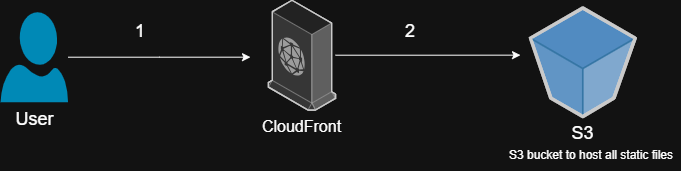

The diagram above was exported from draw.io. Its source (the exported page's mxGraphModel, read from the mxfile embedded in the PNG):
<mxGraphModel dx="872" dy="473" grid="1" gridSize="10" guides="1" tooltips="1" connect="1" arrows="1" fold="1" page="1" pageScale="1" pageWidth="850" pageHeight="1100" math="0" shadow="0">
  <root>
    <mxCell id="0" />
    <mxCell id="1" parent="0" />
    <mxCell id="PKdiSSfpDeHIc4_RovIR-6" edge="1" parent="1" source="PKdiSSfpDeHIc4_RovIR-3" style="edgeStyle=orthogonalEdgeStyle;rounded=0;orthogonalLoop=1;jettySize=auto;html=1;">
      <mxGeometry relative="1" as="geometry">
        <mxPoint x="340" y="250.67999999999995" as="targetPoint" />
      </mxGeometry>
    </mxCell>
    <mxCell id="PKdiSSfpDeHIc4_RovIR-3" parent="1" style="verticalLabelPosition=bottom;html=1;verticalAlign=top;align=center;strokeColor=none;fillColor=#00BEF2;shape=mxgraph.azure.user;" value="&lt;font style=&quot;font-size: 18px;&quot;&gt;User&lt;/font&gt;" vertex="1">
      <mxGeometry height="90.1" width="67.5" x="90" y="205.63" as="geometry" />
    </mxCell>
    <mxCell id="PKdiSSfpDeHIc4_RovIR-7" edge="1" parent="1" source="PKdiSSfpDeHIc4_RovIR-4" style="edgeStyle=orthogonalEdgeStyle;rounded=0;orthogonalLoop=1;jettySize=auto;html=1;">
      <mxGeometry relative="1" as="geometry">
        <mxPoint x="610" y="248.64999999999998" as="targetPoint" />
      </mxGeometry>
    </mxCell>
    <mxCell id="PKdiSSfpDeHIc4_RovIR-4" parent="1" style="verticalLabelPosition=bottom;html=1;verticalAlign=top;strokeWidth=1;align=center;outlineConnect=0;dashed=0;outlineConnect=0;shape=mxgraph.aws3d.cloudfront;fillColor=#ECECEC;strokeColor=#5E5E5E;aspect=fixed;strokeColor2=#292929;" value="&lt;font size=&quot;3&quot;&gt;CloudFront&lt;/font&gt;" vertex="1">
      <mxGeometry height="109.8" width="67.12" x="357.88" y="193.75" as="geometry" />
    </mxCell>
    <mxCell id="PKdiSSfpDeHIc4_RovIR-5" parent="1" style="verticalLabelPosition=bottom;html=1;verticalAlign=top;strokeWidth=1;align=center;outlineConnect=0;dashed=0;outlineConnect=0;shape=mxgraph.aws3d.s3Bucket;fillColor=#4286c5;strokeColor=#57A2D8;aspect=fixed;strokeColor2=#292929;" value="&lt;font style=&quot;font-size: 18px;&quot;&gt;S3&lt;/font&gt;" vertex="1">
      <mxGeometry height="108.44" width="104.54" x="620" y="201.56" as="geometry" />
    </mxCell>
    <mxCell id="PKdiSSfpDeHIc4_RovIR-10" parent="1" style="text;html=1;whiteSpace=wrap;strokeColor=none;fillColor=none;align=center;verticalAlign=middle;rounded=0;" value="&lt;font style=&quot;font-size: 18px;&quot;&gt;1&lt;/font&gt;" vertex="1">
      <mxGeometry height="30" width="60" x="200" y="210" as="geometry" />
    </mxCell>
    <mxCell id="PKdiSSfpDeHIc4_RovIR-13" parent="1" style="text;html=1;whiteSpace=wrap;strokeColor=none;fillColor=none;align=center;verticalAlign=middle;rounded=0;" value="&lt;font style=&quot;font-size: 18px;&quot;&gt;2&lt;/font&gt;" vertex="1">
      <mxGeometry height="30" width="60" x="470" y="210" as="geometry" />
    </mxCell>
    <mxCell id="PKdiSSfpDeHIc4_RovIR-21" parent="1" style="text;html=1;whiteSpace=wrap;strokeColor=none;fillColor=none;align=center;verticalAlign=middle;rounded=0;" value="S3 bucket to host all static files" vertex="1">
      <mxGeometry height="30" width="180" x="591" y="334" as="geometry" />
    </mxCell>
  </root>
</mxGraphModel>